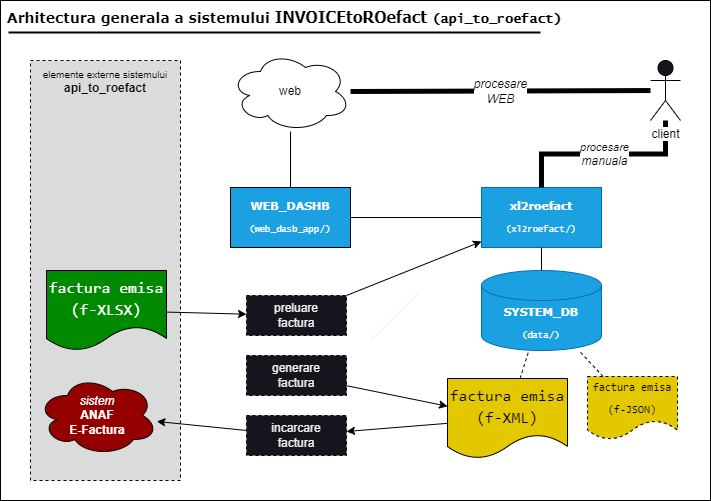

The diagram above was exported from draw.io. Its source (the exported page's mxGraphModel, read from the mxfile embedded in the PNG):
<mxGraphModel dx="1038" dy="608" grid="1" gridSize="10" guides="1" tooltips="1" connect="1" arrows="1" fold="1" page="1" pageScale="1" pageWidth="827" pageHeight="1169" math="0" shadow="0">
  <root>
    <mxCell id="0" />
    <mxCell id="1" parent="0" />
    <mxCell id="UkepkLBr_rH7Vj_UJoZB-37" value="&lt;font style=&quot;font-size: 14px;&quot;&gt;&amp;nbsp;Arhitectura generala a sistemului&amp;nbsp;&lt;/font&gt;&lt;font style=&quot;font-size: 16px;&quot; face=&quot;Tahoma&quot;&gt;INVOICEtoROefact&lt;/font&gt;&lt;span style=&quot;background-color: initial;&quot;&gt;&amp;nbsp;&lt;/span&gt;&lt;font face=&quot;Lucida Console&quot; style=&quot;background-color: initial; font-size: 13px;&quot;&gt;(api_to_roefact)&lt;/font&gt;" style="rounded=0;whiteSpace=wrap;html=1;fillColor=#ffffff;align=left;verticalAlign=top;fontFamily=Verdana;fontSize=15;fontStyle=1;strokeColor=#000000;fontColor=#000000;" parent="1" vertex="1">
      <mxGeometry x="20" width="710" height="500" as="geometry" />
    </mxCell>
    <mxCell id="UkepkLBr_rH7Vj_UJoZB-34" value="&lt;font style=&quot;font-size: 10px;&quot;&gt;elemente externe sistemului&lt;/font&gt;&lt;br&gt;&lt;b&gt;&lt;font style=&quot;font-size: 12px;&quot;&gt;api_to_roefact&lt;/font&gt;&lt;/b&gt;" style="rounded=0;whiteSpace=wrap;html=1;verticalAlign=top;dashed=1;strokeWidth=1;fillColor=#DBDBDB;fontColor=#000000;strokeColor=#000000;" parent="1" vertex="1">
      <mxGeometry x="50" y="60" width="150" height="420" as="geometry" />
    </mxCell>
    <mxCell id="UkepkLBr_rH7Vj_UJoZB-1" value="&lt;div style=&quot;line-height: 22px;&quot;&gt;&lt;div style=&quot;font-size: 11px; line-height: 22px;&quot;&gt;xl2roefact&lt;/div&gt;&lt;div style=&quot;line-height: 22px;&quot;&gt;&lt;span style=&quot;font-weight: normal;&quot;&gt;&lt;font style=&quot;font-size: 9px;&quot; face=&quot;Lucida Console&quot;&gt;(xl2roefact/)&lt;/font&gt;&lt;/span&gt;&lt;br&gt;&lt;/div&gt;&lt;/div&gt;" style="rounded=0;whiteSpace=wrap;html=1;fontFamily=Verdana;fontSize=11;fontStyle=1;fillColor=#1ba1e2;fontColor=#ffffff;strokeColor=#006EAF;labelBackgroundColor=none;" parent="1" vertex="1">
      <mxGeometry x="501" y="187" width="120" height="60" as="geometry" />
    </mxCell>
    <mxCell id="UkepkLBr_rH7Vj_UJoZB-2" value="&lt;div style=&quot;color: rgb(255, 255, 255); line-height: 22px;&quot;&gt;&lt;div style=&quot;line-height: 22px;&quot;&gt;&lt;div style=&quot;font-size: 11px; line-height: 22px;&quot;&gt;WEB_DASHB&lt;/div&gt;&lt;div style=&quot;line-height: 22px;&quot;&gt;&lt;font style=&quot;font-weight: normal; font-size: 9px;&quot; face=&quot;Lucida Console&quot;&gt;(web_dasb_app/)&lt;/font&gt;&lt;/div&gt;&lt;/div&gt;&lt;/div&gt;" style="rounded=0;whiteSpace=wrap;html=1;fontFamily=Verdana;fontStyle=1;fontSize=11;fillColor=#1ba1e2;fontColor=#ffffff;strokeColor=#000000;labelBackgroundColor=none;" parent="1" vertex="1">
      <mxGeometry x="250" y="187" width="120" height="60" as="geometry" />
    </mxCell>
    <mxCell id="UkepkLBr_rH7Vj_UJoZB-3" value="&lt;div style=&quot;line-height: 22px;&quot;&gt;&lt;div style=&quot;font-size: 11px; line-height: 22px;&quot;&gt;SYSTEM_DB&lt;/div&gt;&lt;div style=&quot;line-height: 22px;&quot;&gt;&lt;font style=&quot;font-size: 9px; font-weight: normal;&quot; face=&quot;Lucida Console&quot;&gt;(data/)&lt;/font&gt;&lt;/div&gt;&lt;/div&gt;" style="shape=cylinder3;whiteSpace=wrap;html=1;boundedLbl=1;backgroundOutline=1;size=15;fontFamily=Verdana;fontSize=11;fontStyle=1;strokeColor=#006EAF;fillColor=#1ba1e2;fontColor=#ffffff;labelBackgroundColor=none;" parent="1" vertex="1">
      <mxGeometry x="501" y="270" width="120" height="80" as="geometry" />
    </mxCell>
    <mxCell id="UkepkLBr_rH7Vj_UJoZB-4" value="&lt;font color=&quot;#000000&quot;&gt;web&lt;/font&gt;" style="ellipse;shape=cloud;whiteSpace=wrap;html=1;fillColor=#FFFFFF;fontColor=#ffffff;strokeColor=#000000;" parent="1" vertex="1">
      <mxGeometry x="250" y="51" width="120" height="80" as="geometry" />
    </mxCell>
    <mxCell id="UkepkLBr_rH7Vj_UJoZB-6" value="&lt;div style=&quot;color: rgb(255, 255, 255); font-family: Consolas, &amp;quot;Courier New&amp;quot;, monospace; font-size: 16px; line-height: 22px;&quot;&gt;factura emisa&lt;/div&gt;&lt;div style=&quot;color: rgb(255, 255, 255); font-family: Consolas, &amp;quot;Courier New&amp;quot;, monospace; font-size: 16px; line-height: 22px;&quot;&gt;(f-XLSX)&lt;/div&gt;" style="shape=document;whiteSpace=wrap;html=1;boundedLbl=1;fillColor=#008a00;fontColor=#ffffff;strokeColor=#000000;labelBackgroundColor=none;" parent="1" vertex="1">
      <mxGeometry x="66" y="270" width="120" height="80" as="geometry" />
    </mxCell>
    <mxCell id="UkepkLBr_rH7Vj_UJoZB-7" value="&lt;div style=&quot;font-family: Consolas, &amp;quot;Courier New&amp;quot;, monospace; font-size: 16px; line-height: 22px;&quot;&gt;factura emisa&lt;/div&gt;&lt;div style=&quot;font-family: Consolas, &amp;quot;Courier New&amp;quot;, monospace; font-size: 16px; line-height: 22px;&quot;&gt;(f-XML)&lt;br&gt;&lt;/div&gt;" style="shape=document;whiteSpace=wrap;html=1;boundedLbl=1;fillColor=#e3c800;fontColor=#000000;strokeColor=#000000;labelBackgroundColor=none;" parent="1" vertex="1">
      <mxGeometry x="467" y="378" width="120" height="80" as="geometry" />
    </mxCell>
    <mxCell id="UkepkLBr_rH7Vj_UJoZB-8" value="&lt;div style=&quot;font-family: Consolas, &amp;quot;Courier New&amp;quot;, monospace; font-size: 11px; line-height: 22px;&quot;&gt;factura emisa&lt;/div&gt;&lt;div style=&quot;font-family: Consolas, &amp;quot;Courier New&amp;quot;, monospace; font-size: 11px; line-height: 22px;&quot;&gt;(f-JSON)&lt;br style=&quot;font-size: 11px;&quot;&gt;&lt;/div&gt;" style="shape=document;whiteSpace=wrap;html=1;boundedLbl=1;fontSize=11;dashed=1;fillColor=#e3c800;strokeColor=#000000;fontColor=#000000;labelBackgroundColor=none;" parent="1" vertex="1">
      <mxGeometry x="607" y="376" width="90" height="63" as="geometry" />
    </mxCell>
    <mxCell id="UkepkLBr_rH7Vj_UJoZB-9" value="" style="endArrow=none;html=1;rounded=0;strokeColor=#000000;" parent="1" source="UkepkLBr_rH7Vj_UJoZB-2" target="UkepkLBr_rH7Vj_UJoZB-4" edge="1">
      <mxGeometry width="50" height="50" relative="1" as="geometry">
        <mxPoint x="570" y="350" as="sourcePoint" />
        <mxPoint x="620" y="300" as="targetPoint" />
      </mxGeometry>
    </mxCell>
    <mxCell id="UkepkLBr_rH7Vj_UJoZB-10" value="&lt;i&gt;procesare&lt;/i&gt;&lt;br style=&quot;font-size: 12px; font-style: italic;&quot;&gt;&lt;span style=&quot;font-size: 12px; font-style: italic;&quot;&gt;manuala&lt;/span&gt;" style="endArrow=none;html=1;rounded=0;strokeWidth=5;strokeColor=#000000;labelBackgroundColor=#FFFFFF;fontColor=#000000;edgeStyle=orthogonalEdgeStyle;exitX=0.5;exitY=0;exitDx=0;exitDy=0;" parent="1" source="UkepkLBr_rH7Vj_UJoZB-1" target="UkepkLBr_rH7Vj_UJoZB-5" edge="1">
      <mxGeometry width="50" height="50" relative="1" as="geometry">
        <mxPoint x="380" y="140" as="sourcePoint" />
        <mxPoint x="720" y="70" as="targetPoint" />
      </mxGeometry>
    </mxCell>
    <mxCell id="UkepkLBr_rH7Vj_UJoZB-14" value="procesare&lt;br style=&quot;font-size: 12px;&quot;&gt;WEB" style="endArrow=none;html=1;rounded=0;strokeWidth=5;fontSize=12;fontStyle=2;strokeColor=#000000;labelBackgroundColor=#ffffff;fontColor=#000000;" parent="1" source="UkepkLBr_rH7Vj_UJoZB-4" target="UkepkLBr_rH7Vj_UJoZB-5" edge="1">
      <mxGeometry width="50" height="50" relative="1" as="geometry">
        <mxPoint x="700" y="159" as="sourcePoint" />
        <mxPoint x="840" y="133" as="targetPoint" />
      </mxGeometry>
    </mxCell>
    <mxCell id="UkepkLBr_rH7Vj_UJoZB-16" value="" style="endArrow=none;html=1;rounded=0;strokeColor=#000000;" parent="1" source="UkepkLBr_rH7Vj_UJoZB-1" target="UkepkLBr_rH7Vj_UJoZB-2" edge="1">
      <mxGeometry width="50" height="50" relative="1" as="geometry">
        <mxPoint x="260" y="310" as="sourcePoint" />
        <mxPoint x="310" y="260" as="targetPoint" />
      </mxGeometry>
    </mxCell>
    <mxCell id="UkepkLBr_rH7Vj_UJoZB-17" value="" style="endArrow=none;dashed=1;html=1;rounded=0;strokeColor=#000000;labelBackgroundColor=none;fontColor=#000000;" parent="1" source="UkepkLBr_rH7Vj_UJoZB-8" target="UkepkLBr_rH7Vj_UJoZB-3" edge="1">
      <mxGeometry width="50" height="50" relative="1" as="geometry">
        <mxPoint x="655" y="360" as="sourcePoint" />
        <mxPoint x="705" y="310" as="targetPoint" />
      </mxGeometry>
    </mxCell>
    <mxCell id="UkepkLBr_rH7Vj_UJoZB-18" value="" style="endArrow=none;html=1;rounded=0;strokeColor=#000000;" parent="1" source="UkepkLBr_rH7Vj_UJoZB-3" target="UkepkLBr_rH7Vj_UJoZB-1" edge="1">
      <mxGeometry width="50" height="50" relative="1" as="geometry">
        <mxPoint x="411" y="229" as="sourcePoint" />
        <mxPoint x="246" y="171" as="targetPoint" />
      </mxGeometry>
    </mxCell>
    <mxCell id="UkepkLBr_rH7Vj_UJoZB-20" value="preluare&lt;br&gt;factura" style="rounded=0;whiteSpace=wrap;html=1;dashed=1;strokeColor=#000000;" parent="1" vertex="1">
      <mxGeometry x="266" y="295" width="100" height="40" as="geometry" />
    </mxCell>
    <mxCell id="UkepkLBr_rH7Vj_UJoZB-21" value="generare&lt;br&gt;factura" style="rounded=0;whiteSpace=wrap;html=1;dashed=1;strokeColor=#000000;" parent="1" vertex="1">
      <mxGeometry x="266" y="355" width="100" height="40" as="geometry" />
    </mxCell>
    <mxCell id="UkepkLBr_rH7Vj_UJoZB-22" value="incarcare&lt;br&gt;factura" style="rounded=0;whiteSpace=wrap;html=1;dashed=1;strokeColor=#000000;" parent="1" vertex="1">
      <mxGeometry x="266" y="415" width="100" height="40" as="geometry" />
    </mxCell>
    <mxCell id="UkepkLBr_rH7Vj_UJoZB-23" value="" style="endArrow=none;dashed=1;html=1;rounded=0;strokeColor=#000000;" parent="1" source="UkepkLBr_rH7Vj_UJoZB-7" target="UkepkLBr_rH7Vj_UJoZB-3" edge="1">
      <mxGeometry width="50" height="50" relative="1" as="geometry">
        <mxPoint x="753" y="390" as="sourcePoint" />
        <mxPoint x="732" y="370" as="targetPoint" />
      </mxGeometry>
    </mxCell>
    <mxCell id="UkepkLBr_rH7Vj_UJoZB-24" value="" style="endArrow=classic;html=1;rounded=0;endFill=1;strokeColor=#000000;" parent="1" source="UkepkLBr_rH7Vj_UJoZB-6" target="UkepkLBr_rH7Vj_UJoZB-20" edge="1">
      <mxGeometry width="50" height="50" relative="1" as="geometry">
        <mxPoint x="96" y="445" as="sourcePoint" />
        <mxPoint x="146" y="395" as="targetPoint" />
      </mxGeometry>
    </mxCell>
    <mxCell id="UkepkLBr_rH7Vj_UJoZB-25" value="" style="endArrow=classic;html=1;rounded=0;endFill=1;strokeColor=#000000;" parent="1" source="UkepkLBr_rH7Vj_UJoZB-21" target="UkepkLBr_rH7Vj_UJoZB-7" edge="1">
      <mxGeometry width="50" height="50" relative="1" as="geometry">
        <mxPoint x="160" y="335" as="sourcePoint" />
        <mxPoint x="290" y="346" as="targetPoint" />
      </mxGeometry>
    </mxCell>
    <mxCell id="UkepkLBr_rH7Vj_UJoZB-26" value="" style="endArrow=classic;html=1;rounded=0;endFill=1;strokeColor=#000000;" parent="1" source="UkepkLBr_rH7Vj_UJoZB-7" target="UkepkLBr_rH7Vj_UJoZB-22" edge="1">
      <mxGeometry width="50" height="50" relative="1" as="geometry">
        <mxPoint x="390" y="417" as="sourcePoint" />
        <mxPoint x="490" y="431" as="targetPoint" />
      </mxGeometry>
    </mxCell>
    <mxCell id="UkepkLBr_rH7Vj_UJoZB-27" value="&lt;i&gt;sistem&lt;/i&gt;&lt;br&gt;&lt;b&gt;ANAF&lt;br&gt;E-Factura&lt;/b&gt;" style="ellipse;shape=cloud;whiteSpace=wrap;html=1;fillColor=#940000;fontColor=#ffffff;strokeColor=#000000;" parent="1" vertex="1">
      <mxGeometry x="57" y="375" width="120" height="80" as="geometry" />
    </mxCell>
    <mxCell id="UkepkLBr_rH7Vj_UJoZB-28" value="" style="endArrow=classic;html=1;rounded=0;endFill=1;strokeColor=#000000;" parent="1" source="UkepkLBr_rH7Vj_UJoZB-22" target="UkepkLBr_rH7Vj_UJoZB-27" edge="1">
      <mxGeometry width="50" height="50" relative="1" as="geometry">
        <mxPoint x="476" y="424" as="sourcePoint" />
        <mxPoint x="376" y="438" as="targetPoint" />
      </mxGeometry>
    </mxCell>
    <mxCell id="UkepkLBr_rH7Vj_UJoZB-29" value="" style="endArrow=classic;html=1;rounded=0;endFill=1;strokeColor=#000000;" parent="1" source="UkepkLBr_rH7Vj_UJoZB-20" target="UkepkLBr_rH7Vj_UJoZB-1" edge="1">
      <mxGeometry width="50" height="50" relative="1" as="geometry">
        <mxPoint x="210" y="347" as="sourcePoint" />
        <mxPoint x="290" y="349" as="targetPoint" />
      </mxGeometry>
    </mxCell>
    <mxCell id="VtLx-3Fwim2npLKYGWKy-1" value="" style="endArrow=none;html=1;rounded=0;" parent="1" edge="1">
      <mxGeometry width="50" height="50" relative="1" as="geometry">
        <mxPoint x="390" y="340" as="sourcePoint" />
        <mxPoint x="440" y="290" as="targetPoint" />
      </mxGeometry>
    </mxCell>
    <mxCell id="VtLx-3Fwim2npLKYGWKy-2" value="" style="endArrow=none;html=1;rounded=0;strokeColor=#000000;strokeWidth=2;" parent="1" edge="1">
      <mxGeometry width="50" height="50" relative="1" as="geometry">
        <mxPoint x="28" y="32" as="sourcePoint" />
        <mxPoint x="560" y="32" as="targetPoint" />
      </mxGeometry>
    </mxCell>
    <mxCell id="UkepkLBr_rH7Vj_UJoZB-5" value="client" style="shape=umlActor;verticalLabelPosition=bottom;verticalAlign=top;html=1;outlineConnect=0;strokeColor=#000000;fontColor=#000000;labelBackgroundColor=#ffffff;" parent="1" vertex="1">
      <mxGeometry x="670" y="60" width="30" height="60" as="geometry" />
    </mxCell>
  </root>
</mxGraphModel>